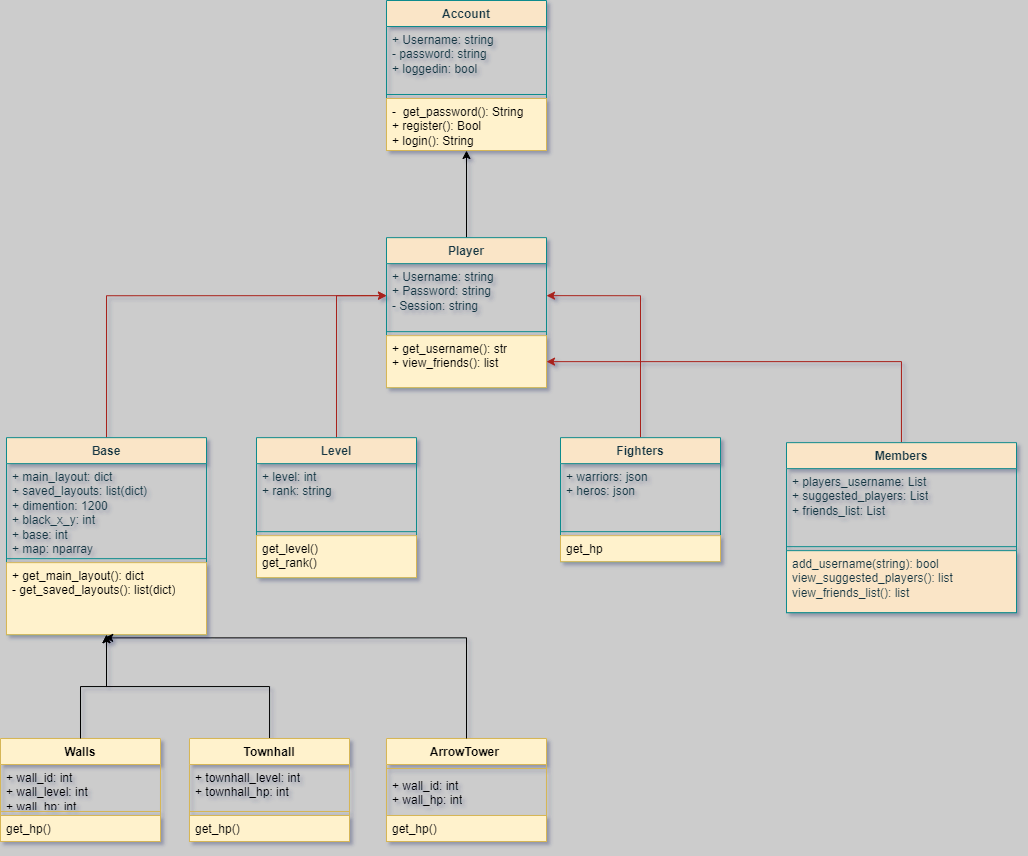

The diagram above was exported from draw.io. Its source (the exported page's mxGraphModel, read from the mxfile embedded in the PNG):
<mxGraphModel dx="1687" dy="984" grid="0" gridSize="10" guides="1" tooltips="1" connect="1" arrows="1" fold="1" page="1" pageScale="1" pageWidth="1920" pageHeight="1200" background="#CCCCCC" math="0" shadow="1">
  <root>
    <mxCell id="0" />
    <mxCell id="1" parent="0" />
    <mxCell id="kmyIptzwklP5426THKYm-34" style="edgeStyle=orthogonalEdgeStyle;rounded=0;orthogonalLoop=1;jettySize=auto;html=1;" parent="1" source="Z89hh6Zz5lBVl0QW7Akf-4" target="kmyIptzwklP5426THKYm-29" edge="1">
      <mxGeometry relative="1" as="geometry" />
    </mxCell>
    <mxCell id="Z89hh6Zz5lBVl0QW7Akf-4" value="Player" style="swimlane;fontStyle=1;align=center;verticalAlign=top;childLayout=stackLayout;horizontal=1;startSize=26;horizontalStack=0;resizeParent=1;resizeParentMax=0;resizeLast=0;collapsible=1;marginBottom=0;whiteSpace=wrap;html=1;fillColor=#FAE5C7;strokeColor=#0F8B8D;labelBackgroundColor=none;fontColor=#143642;" parent="1" vertex="1">
      <mxGeometry x="881" y="424.15" width="160" height="150" as="geometry" />
    </mxCell>
    <mxCell id="Z89hh6Zz5lBVl0QW7Akf-5" value="&lt;div&gt;+ Username: string&lt;/div&gt;&lt;div&gt;+ Password: string&lt;/div&gt;&lt;div&gt;- Session: string&lt;/div&gt;" style="text;strokeColor=none;fillColor=none;align=left;verticalAlign=top;spacingLeft=4;spacingRight=4;overflow=hidden;rotatable=0;points=[[0,0.5],[1,0.5]];portConstraint=eastwest;whiteSpace=wrap;html=1;labelBackgroundColor=none;fontColor=#143642;" parent="Z89hh6Zz5lBVl0QW7Akf-4" vertex="1">
      <mxGeometry y="26" width="160" height="64" as="geometry" />
    </mxCell>
    <mxCell id="Z89hh6Zz5lBVl0QW7Akf-6" value="" style="line;strokeWidth=1;fillColor=none;align=left;verticalAlign=middle;spacingTop=-1;spacingLeft=3;spacingRight=3;rotatable=0;labelPosition=right;points=[];portConstraint=eastwest;strokeColor=#0F8B8D;labelBackgroundColor=none;fontColor=#143642;" parent="Z89hh6Zz5lBVl0QW7Akf-4" vertex="1">
      <mxGeometry y="90" width="160" height="8" as="geometry" />
    </mxCell>
    <mxCell id="Z89hh6Zz5lBVl0QW7Akf-7" value="+ get_username(): str&lt;div&gt;+ view_friends(): list&lt;/div&gt;&lt;div&gt;&lt;br&gt;&lt;/div&gt;" style="text;strokeColor=#d6b656;fillColor=#fff2cc;align=left;verticalAlign=top;spacingLeft=4;spacingRight=4;overflow=hidden;rotatable=0;points=[[0,0.5],[1,0.5]];portConstraint=eastwest;whiteSpace=wrap;html=1;labelBackgroundColor=none;" parent="Z89hh6Zz5lBVl0QW7Akf-4" vertex="1">
      <mxGeometry y="98" width="160" height="52" as="geometry" />
    </mxCell>
    <mxCell id="Z89hh6Zz5lBVl0QW7Akf-27" style="edgeStyle=orthogonalEdgeStyle;rounded=0;orthogonalLoop=1;jettySize=auto;html=1;entryX=0;entryY=0.5;entryDx=0;entryDy=0;labelBackgroundColor=none;strokeColor=#A8201A;fontColor=default;" parent="1" source="Z89hh6Zz5lBVl0QW7Akf-10" target="Z89hh6Zz5lBVl0QW7Akf-5" edge="1">
      <mxGeometry relative="1" as="geometry" />
    </mxCell>
    <mxCell id="Z89hh6Zz5lBVl0QW7Akf-10" value="Base" style="swimlane;fontStyle=1;align=center;verticalAlign=top;childLayout=stackLayout;horizontal=1;startSize=26;horizontalStack=0;resizeParent=1;resizeParentMax=0;resizeLast=0;collapsible=1;marginBottom=0;whiteSpace=wrap;html=1;fillColor=#FAE5C7;strokeColor=#0F8B8D;labelBackgroundColor=none;fontColor=#143642;" parent="1" vertex="1">
      <mxGeometry x="501" y="624.15" width="200" height="197" as="geometry" />
    </mxCell>
    <mxCell id="Z89hh6Zz5lBVl0QW7Akf-11" value="+ main_layout: dict&lt;div&gt;+ saved_layouts: list(dict)&lt;/div&gt;&lt;div&gt;+ dimention: 1200&lt;/div&gt;&lt;div&gt;+ black_x_y: int&lt;/div&gt;&lt;div&gt;+ base: int&lt;/div&gt;&lt;div&gt;+ map: nparray&lt;/div&gt;" style="text;strokeColor=none;fillColor=none;align=left;verticalAlign=top;spacingLeft=4;spacingRight=4;overflow=hidden;rotatable=0;points=[[0,0.5],[1,0.5]];portConstraint=eastwest;whiteSpace=wrap;html=1;labelBackgroundColor=none;fontColor=#143642;" parent="Z89hh6Zz5lBVl0QW7Akf-10" vertex="1">
      <mxGeometry y="26" width="200" height="91" as="geometry" />
    </mxCell>
    <mxCell id="Z89hh6Zz5lBVl0QW7Akf-12" value="" style="line;strokeWidth=1;fillColor=none;align=left;verticalAlign=middle;spacingTop=-1;spacingLeft=3;spacingRight=3;rotatable=0;labelPosition=right;points=[];portConstraint=eastwest;strokeColor=#0F8B8D;labelBackgroundColor=none;fontColor=#143642;" parent="Z89hh6Zz5lBVl0QW7Akf-10" vertex="1">
      <mxGeometry y="117" width="200" height="8" as="geometry" />
    </mxCell>
    <mxCell id="Z89hh6Zz5lBVl0QW7Akf-13" value="+ get_main_layout(): dict&lt;div&gt;- get_saved_layouts(): list(dict)&lt;/div&gt;&lt;div&gt;&lt;br&gt;&lt;/div&gt;" style="text;strokeColor=#d6b656;fillColor=#fff2cc;align=left;verticalAlign=top;spacingLeft=4;spacingRight=4;overflow=hidden;rotatable=0;points=[[0,0.5],[1,0.5]];portConstraint=eastwest;whiteSpace=wrap;html=1;labelBackgroundColor=none;" parent="Z89hh6Zz5lBVl0QW7Akf-10" vertex="1">
      <mxGeometry y="125" width="200" height="72" as="geometry" />
    </mxCell>
    <mxCell id="Z89hh6Zz5lBVl0QW7Akf-28" style="edgeStyle=orthogonalEdgeStyle;rounded=0;orthogonalLoop=1;jettySize=auto;html=1;entryX=0;entryY=0.5;entryDx=0;entryDy=0;labelBackgroundColor=none;strokeColor=#A8201A;fontColor=default;" parent="1" source="Z89hh6Zz5lBVl0QW7Akf-16" target="Z89hh6Zz5lBVl0QW7Akf-5" edge="1">
      <mxGeometry relative="1" as="geometry" />
    </mxCell>
    <mxCell id="Z89hh6Zz5lBVl0QW7Akf-16" value="Level" style="swimlane;fontStyle=1;align=center;verticalAlign=top;childLayout=stackLayout;horizontal=1;startSize=26;horizontalStack=0;resizeParent=1;resizeParentMax=0;resizeLast=0;collapsible=1;marginBottom=0;whiteSpace=wrap;html=1;fillColor=#FAE5C7;strokeColor=#0F8B8D;labelBackgroundColor=none;fontColor=#143642;" parent="1" vertex="1">
      <mxGeometry x="751" y="624.15" width="160" height="140" as="geometry" />
    </mxCell>
    <mxCell id="Z89hh6Zz5lBVl0QW7Akf-17" value="+ level: int&lt;div&gt;+ rank: string&lt;/div&gt;" style="text;strokeColor=none;fillColor=none;align=left;verticalAlign=top;spacingLeft=4;spacingRight=4;overflow=hidden;rotatable=0;points=[[0,0.5],[1,0.5]];portConstraint=eastwest;whiteSpace=wrap;html=1;labelBackgroundColor=none;fontColor=#143642;" parent="Z89hh6Zz5lBVl0QW7Akf-16" vertex="1">
      <mxGeometry y="26" width="160" height="64" as="geometry" />
    </mxCell>
    <mxCell id="Z89hh6Zz5lBVl0QW7Akf-18" value="" style="line;strokeWidth=1;fillColor=none;align=left;verticalAlign=middle;spacingTop=-1;spacingLeft=3;spacingRight=3;rotatable=0;labelPosition=right;points=[];portConstraint=eastwest;strokeColor=#0F8B8D;labelBackgroundColor=none;fontColor=#143642;" parent="Z89hh6Zz5lBVl0QW7Akf-16" vertex="1">
      <mxGeometry y="90" width="160" height="8" as="geometry" />
    </mxCell>
    <mxCell id="Z89hh6Zz5lBVl0QW7Akf-19" value="get_level()&lt;div&gt;get_rank()&lt;/div&gt;" style="text;strokeColor=#d6b656;fillColor=#fff2cc;align=left;verticalAlign=top;spacingLeft=4;spacingRight=4;overflow=hidden;rotatable=0;points=[[0,0.5],[1,0.5]];portConstraint=eastwest;whiteSpace=wrap;html=1;labelBackgroundColor=none;" parent="Z89hh6Zz5lBVl0QW7Akf-16" vertex="1">
      <mxGeometry y="98" width="160" height="42" as="geometry" />
    </mxCell>
    <mxCell id="Z89hh6Zz5lBVl0QW7Akf-34" style="edgeStyle=orthogonalEdgeStyle;rounded=0;orthogonalLoop=1;jettySize=auto;html=1;entryX=1;entryY=0.5;entryDx=0;entryDy=0;labelBackgroundColor=none;strokeColor=#A8201A;fontColor=default;" parent="1" source="Z89hh6Zz5lBVl0QW7Akf-30" target="Z89hh6Zz5lBVl0QW7Akf-5" edge="1">
      <mxGeometry relative="1" as="geometry" />
    </mxCell>
    <mxCell id="Z89hh6Zz5lBVl0QW7Akf-30" value="Fighters" style="swimlane;fontStyle=1;align=center;verticalAlign=top;childLayout=stackLayout;horizontal=1;startSize=26;horizontalStack=0;resizeParent=1;resizeParentMax=0;resizeLast=0;collapsible=1;marginBottom=0;whiteSpace=wrap;html=1;fillColor=#FAE5C7;strokeColor=#0F8B8D;labelBackgroundColor=none;fontColor=#143642;" parent="1" vertex="1">
      <mxGeometry x="1055" y="624.15" width="160" height="124" as="geometry" />
    </mxCell>
    <mxCell id="Z89hh6Zz5lBVl0QW7Akf-31" value="+ warriors: json&lt;div&gt;+ heros: json&lt;/div&gt;" style="text;strokeColor=none;fillColor=none;align=left;verticalAlign=top;spacingLeft=4;spacingRight=4;overflow=hidden;rotatable=0;points=[[0,0.5],[1,0.5]];portConstraint=eastwest;whiteSpace=wrap;html=1;labelBackgroundColor=none;fontColor=#143642;" parent="Z89hh6Zz5lBVl0QW7Akf-30" vertex="1">
      <mxGeometry y="26" width="160" height="64" as="geometry" />
    </mxCell>
    <mxCell id="Z89hh6Zz5lBVl0QW7Akf-32" value="" style="line;strokeWidth=1;fillColor=none;align=left;verticalAlign=middle;spacingTop=-1;spacingLeft=3;spacingRight=3;rotatable=0;labelPosition=right;points=[];portConstraint=eastwest;strokeColor=#0F8B8D;labelBackgroundColor=none;fontColor=#143642;" parent="Z89hh6Zz5lBVl0QW7Akf-30" vertex="1">
      <mxGeometry y="90" width="160" height="8" as="geometry" />
    </mxCell>
    <mxCell id="Z89hh6Zz5lBVl0QW7Akf-33" value="get_hp" style="text;strokeColor=#d6b656;fillColor=#fff2cc;align=left;verticalAlign=top;spacingLeft=4;spacingRight=4;overflow=hidden;rotatable=0;points=[[0,0.5],[1,0.5]];portConstraint=eastwest;whiteSpace=wrap;html=1;labelBackgroundColor=none;" parent="Z89hh6Zz5lBVl0QW7Akf-30" vertex="1">
      <mxGeometry y="98" width="160" height="26" as="geometry" />
    </mxCell>
    <mxCell id="Z89hh6Zz5lBVl0QW7Akf-44" style="edgeStyle=orthogonalEdgeStyle;rounded=0;orthogonalLoop=1;jettySize=auto;html=1;entryX=1;entryY=0.5;entryDx=0;entryDy=0;labelBackgroundColor=none;strokeColor=#A8201A;fontColor=default;" parent="1" source="Z89hh6Zz5lBVl0QW7Akf-40" target="Z89hh6Zz5lBVl0QW7Akf-7" edge="1">
      <mxGeometry relative="1" as="geometry" />
    </mxCell>
    <mxCell id="Z89hh6Zz5lBVl0QW7Akf-40" value="Members" style="swimlane;fontStyle=1;align=center;verticalAlign=top;childLayout=stackLayout;horizontal=1;startSize=26;horizontalStack=0;resizeParent=1;resizeParentMax=0;resizeLast=0;collapsible=1;marginBottom=0;whiteSpace=wrap;html=1;fillColor=#FAE5C7;strokeColor=#0F8B8D;labelBackgroundColor=none;fontColor=#143642;" parent="1" vertex="1">
      <mxGeometry x="1281" y="629.15" width="230" height="170" as="geometry" />
    </mxCell>
    <mxCell id="Z89hh6Zz5lBVl0QW7Akf-41" value="+ players_username: List&lt;div&gt;+ suggested_players: List&lt;/div&gt;&lt;div&gt;+ friends_list: List&lt;/div&gt;" style="text;strokeColor=none;fillColor=none;align=left;verticalAlign=top;spacingLeft=4;spacingRight=4;overflow=hidden;rotatable=0;points=[[0,0.5],[1,0.5]];portConstraint=eastwest;whiteSpace=wrap;html=1;labelBackgroundColor=none;fontColor=#143642;" parent="Z89hh6Zz5lBVl0QW7Akf-40" vertex="1">
      <mxGeometry y="26" width="230" height="74" as="geometry" />
    </mxCell>
    <mxCell id="Z89hh6Zz5lBVl0QW7Akf-42" value="" style="line;strokeWidth=1;fillColor=#FAE5C7;align=left;verticalAlign=middle;spacingTop=-1;spacingLeft=3;spacingRight=3;rotatable=0;labelPosition=right;points=[];portConstraint=eastwest;strokeColor=#0F8B8D;labelBackgroundColor=none;fontColor=#143642;" parent="Z89hh6Zz5lBVl0QW7Akf-40" vertex="1">
      <mxGeometry y="100" width="230" height="8" as="geometry" />
    </mxCell>
    <mxCell id="Z89hh6Zz5lBVl0QW7Akf-43" value="add_username(string): bool&lt;div&gt;view_suggested_players(): list&lt;/div&gt;&lt;div&gt;view_friends_list(): list&lt;/div&gt;" style="text;strokeColor=#0F8B8D;fillColor=#FAE5C7;align=left;verticalAlign=top;spacingLeft=4;spacingRight=4;overflow=hidden;rotatable=0;points=[[0,0.5],[1,0.5]];portConstraint=eastwest;whiteSpace=wrap;html=1;labelBackgroundColor=none;fontColor=#143642;" parent="Z89hh6Zz5lBVl0QW7Akf-40" vertex="1">
      <mxGeometry y="108" width="230" height="62" as="geometry" />
    </mxCell>
    <mxCell id="kmyIptzwklP5426THKYm-29" value="Account" style="swimlane;fontStyle=1;align=center;verticalAlign=top;childLayout=stackLayout;horizontal=1;startSize=26;horizontalStack=0;resizeParent=1;resizeParentMax=0;resizeLast=0;collapsible=1;marginBottom=0;whiteSpace=wrap;html=1;fillColor=#FAE5C7;strokeColor=#0F8B8D;labelBackgroundColor=none;fontColor=#143642;" parent="1" vertex="1">
      <mxGeometry x="881" y="186.99999999999997" width="160" height="150" as="geometry" />
    </mxCell>
    <mxCell id="kmyIptzwklP5426THKYm-30" value="&lt;div&gt;+ Username: string&lt;/div&gt;&lt;div&gt;- password: string&lt;/div&gt;&lt;div&gt;+ loggedin: bool&lt;/div&gt;" style="text;strokeColor=none;fillColor=none;align=left;verticalAlign=top;spacingLeft=4;spacingRight=4;overflow=hidden;rotatable=0;points=[[0,0.5],[1,0.5]];portConstraint=eastwest;whiteSpace=wrap;html=1;labelBackgroundColor=none;fontColor=#143642;" parent="kmyIptzwklP5426THKYm-29" vertex="1">
      <mxGeometry y="26" width="160" height="64" as="geometry" />
    </mxCell>
    <mxCell id="kmyIptzwklP5426THKYm-31" value="" style="line;strokeWidth=1;fillColor=none;align=left;verticalAlign=middle;spacingTop=-1;spacingLeft=3;spacingRight=3;rotatable=0;labelPosition=right;points=[];portConstraint=eastwest;strokeColor=#0F8B8D;labelBackgroundColor=none;fontColor=#143642;" parent="kmyIptzwklP5426THKYm-29" vertex="1">
      <mxGeometry y="90" width="160" height="8" as="geometry" />
    </mxCell>
    <mxCell id="kmyIptzwklP5426THKYm-32" value="-&amp;nbsp; get_password(): String&lt;div&gt;+ register(): Bool&lt;/div&gt;&lt;div&gt;+ login(): String&lt;/div&gt;" style="text;strokeColor=#d6b656;fillColor=#fff2cc;align=left;verticalAlign=top;spacingLeft=4;spacingRight=4;overflow=hidden;rotatable=0;points=[[0,0.5],[1,0.5]];portConstraint=eastwest;whiteSpace=wrap;html=1;labelBackgroundColor=none;" parent="kmyIptzwklP5426THKYm-29" vertex="1">
      <mxGeometry y="98" width="160" height="52" as="geometry" />
    </mxCell>
    <mxCell id="IlqPvA_AWlr_-LeCQ70x-1" value="Walls" style="swimlane;fontStyle=1;align=center;verticalAlign=top;childLayout=stackLayout;horizontal=1;startSize=26;horizontalStack=0;resizeParent=1;resizeParentMax=0;resizeLast=0;collapsible=1;marginBottom=0;whiteSpace=wrap;html=1;fillColor=#fff2cc;strokeColor=#d6b656;" vertex="1" parent="1">
      <mxGeometry x="495" y="925" width="160" height="103" as="geometry" />
    </mxCell>
    <mxCell id="IlqPvA_AWlr_-LeCQ70x-2" value="+ wall_id: int&lt;div&gt;+ wall_level: int&lt;/div&gt;&lt;div&gt;+ wall_hp: int&lt;/div&gt;" style="text;strokeColor=none;fillColor=none;align=left;verticalAlign=top;spacingLeft=4;spacingRight=4;overflow=hidden;rotatable=0;points=[[0,0.5],[1,0.5]];portConstraint=eastwest;whiteSpace=wrap;html=1;" vertex="1" parent="IlqPvA_AWlr_-LeCQ70x-1">
      <mxGeometry y="26" width="160" height="43" as="geometry" />
    </mxCell>
    <mxCell id="IlqPvA_AWlr_-LeCQ70x-3" value="" style="line;strokeWidth=1;fillColor=none;align=left;verticalAlign=middle;spacingTop=-1;spacingLeft=3;spacingRight=3;rotatable=0;labelPosition=right;points=[];portConstraint=eastwest;strokeColor=inherit;" vertex="1" parent="IlqPvA_AWlr_-LeCQ70x-1">
      <mxGeometry y="69" width="160" height="8" as="geometry" />
    </mxCell>
    <mxCell id="IlqPvA_AWlr_-LeCQ70x-4" value="get_hp()" style="text;strokeColor=#d6b656;fillColor=#fff2cc;align=left;verticalAlign=top;spacingLeft=4;spacingRight=4;overflow=hidden;rotatable=0;points=[[0,0.5],[1,0.5]];portConstraint=eastwest;whiteSpace=wrap;html=1;" vertex="1" parent="IlqPvA_AWlr_-LeCQ70x-1">
      <mxGeometry y="77" width="160" height="26" as="geometry" />
    </mxCell>
    <mxCell id="IlqPvA_AWlr_-LeCQ70x-5" style="edgeStyle=orthogonalEdgeStyle;rounded=0;orthogonalLoop=1;jettySize=auto;html=1;" edge="1" parent="1" source="IlqPvA_AWlr_-LeCQ70x-1" target="Z89hh6Zz5lBVl0QW7Akf-10">
      <mxGeometry relative="1" as="geometry">
        <mxPoint x="994.3200000000002" y="856.796" as="targetPoint" />
      </mxGeometry>
    </mxCell>
    <mxCell id="IlqPvA_AWlr_-LeCQ70x-17" style="edgeStyle=orthogonalEdgeStyle;rounded=0;orthogonalLoop=1;jettySize=auto;html=1;entryX=0.5;entryY=1;entryDx=0;entryDy=0;" edge="1" parent="1" source="IlqPvA_AWlr_-LeCQ70x-6" target="Z89hh6Zz5lBVl0QW7Akf-10">
      <mxGeometry relative="1" as="geometry" />
    </mxCell>
    <mxCell id="IlqPvA_AWlr_-LeCQ70x-6" value="Townhall" style="swimlane;fontStyle=1;align=center;verticalAlign=top;childLayout=stackLayout;horizontal=1;startSize=26;horizontalStack=0;resizeParent=1;resizeParentMax=0;resizeLast=0;collapsible=1;marginBottom=0;whiteSpace=wrap;html=1;fillColor=#fff2cc;strokeColor=#d6b656;" vertex="1" parent="1">
      <mxGeometry x="684" y="925" width="160" height="103" as="geometry" />
    </mxCell>
    <mxCell id="IlqPvA_AWlr_-LeCQ70x-7" value="+ townhall_level: int&lt;div&gt;+ townhall_hp: int&lt;/div&gt;" style="text;strokeColor=none;fillColor=none;align=left;verticalAlign=top;spacingLeft=4;spacingRight=4;overflow=hidden;rotatable=0;points=[[0,0.5],[1,0.5]];portConstraint=eastwest;whiteSpace=wrap;html=1;" vertex="1" parent="IlqPvA_AWlr_-LeCQ70x-6">
      <mxGeometry y="26" width="160" height="43" as="geometry" />
    </mxCell>
    <mxCell id="IlqPvA_AWlr_-LeCQ70x-8" value="" style="line;strokeWidth=1;fillColor=none;align=left;verticalAlign=middle;spacingTop=-1;spacingLeft=3;spacingRight=3;rotatable=0;labelPosition=right;points=[];portConstraint=eastwest;strokeColor=inherit;" vertex="1" parent="IlqPvA_AWlr_-LeCQ70x-6">
      <mxGeometry y="69" width="160" height="8" as="geometry" />
    </mxCell>
    <mxCell id="IlqPvA_AWlr_-LeCQ70x-9" value="get_hp()" style="text;strokeColor=#d6b656;fillColor=#fff2cc;align=left;verticalAlign=top;spacingLeft=4;spacingRight=4;overflow=hidden;rotatable=0;points=[[0,0.5],[1,0.5]];portConstraint=eastwest;whiteSpace=wrap;html=1;" vertex="1" parent="IlqPvA_AWlr_-LeCQ70x-6">
      <mxGeometry y="77" width="160" height="26" as="geometry" />
    </mxCell>
    <mxCell id="IlqPvA_AWlr_-LeCQ70x-12" value="ArrowTower&amp;nbsp;" style="swimlane;fontStyle=1;align=center;verticalAlign=top;childLayout=stackLayout;horizontal=1;startSize=26;horizontalStack=0;resizeParent=1;resizeParentMax=0;resizeLast=0;collapsible=1;marginBottom=0;whiteSpace=wrap;html=1;fillColor=#fff2cc;strokeColor=#d6b656;" vertex="1" parent="1">
      <mxGeometry x="881" y="925" width="160" height="103" as="geometry" />
    </mxCell>
    <mxCell id="IlqPvA_AWlr_-LeCQ70x-14" value="" style="line;strokeWidth=1;fillColor=none;align=left;verticalAlign=middle;spacingTop=-1;spacingLeft=3;spacingRight=3;rotatable=0;labelPosition=right;points=[];portConstraint=eastwest;strokeColor=inherit;" vertex="1" parent="IlqPvA_AWlr_-LeCQ70x-12">
      <mxGeometry y="26" width="160" height="8" as="geometry" />
    </mxCell>
    <mxCell id="IlqPvA_AWlr_-LeCQ70x-13" value="+ wall_id: int&lt;div&gt;+ wall_hp: int&lt;/div&gt;" style="text;strokeColor=none;fillColor=none;align=left;verticalAlign=top;spacingLeft=4;spacingRight=4;overflow=hidden;rotatable=0;points=[[0,0.5],[1,0.5]];portConstraint=eastwest;whiteSpace=wrap;html=1;" vertex="1" parent="IlqPvA_AWlr_-LeCQ70x-12">
      <mxGeometry y="34" width="160" height="43" as="geometry" />
    </mxCell>
    <mxCell id="IlqPvA_AWlr_-LeCQ70x-15" value="get_hp()" style="text;strokeColor=#d6b656;fillColor=#fff2cc;align=left;verticalAlign=top;spacingLeft=4;spacingRight=4;overflow=hidden;rotatable=0;points=[[0,0.5],[1,0.5]];portConstraint=eastwest;whiteSpace=wrap;html=1;" vertex="1" parent="IlqPvA_AWlr_-LeCQ70x-12">
      <mxGeometry y="77" width="160" height="26" as="geometry" />
    </mxCell>
    <mxCell id="IlqPvA_AWlr_-LeCQ70x-18" style="edgeStyle=orthogonalEdgeStyle;rounded=0;orthogonalLoop=1;jettySize=auto;html=1;entryX=0.491;entryY=1.045;entryDx=0;entryDy=0;entryPerimeter=0;" edge="1" parent="1" source="IlqPvA_AWlr_-LeCQ70x-12" target="Z89hh6Zz5lBVl0QW7Akf-13">
      <mxGeometry relative="1" as="geometry" />
    </mxCell>
  </root>
</mxGraphModel>